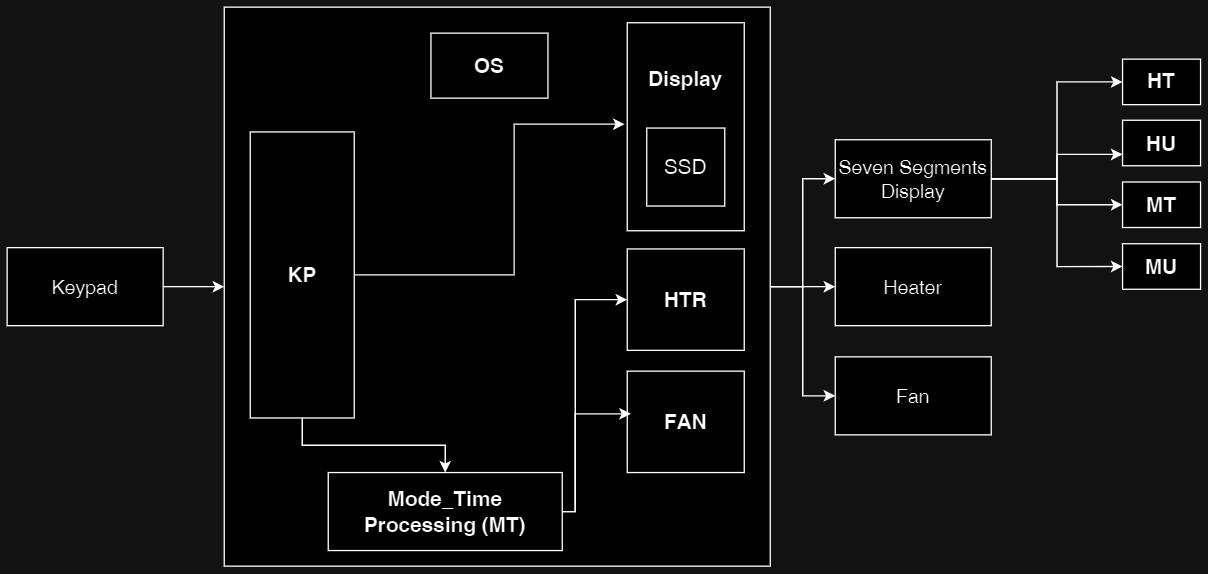

The diagram above was exported from draw.io. Its source (the exported page's mxGraphModel, read from the mxfile embedded in the PNG):
<mxGraphModel dx="1500" dy="757" grid="1" gridSize="10" guides="1" tooltips="1" connect="1" arrows="1" fold="1" page="1" pageScale="1" pageWidth="1169" pageHeight="827" math="0" shadow="0">
  <root>
    <mxCell id="0" />
    <mxCell id="1" parent="0" />
    <mxCell id="26-cO7Ew-GH6g5kqSLk1-29" style="edgeStyle=orthogonalEdgeStyle;rounded=0;orthogonalLoop=1;jettySize=auto;html=1;entryX=0;entryY=0.5;entryDx=0;entryDy=0;" edge="1" parent="1" source="26-cO7Ew-GH6g5kqSLk1-33" target="26-cO7Ew-GH6g5kqSLk1-54">
      <mxGeometry relative="1" as="geometry" />
    </mxCell>
    <mxCell id="26-cO7Ew-GH6g5kqSLk1-30" style="edgeStyle=orthogonalEdgeStyle;rounded=0;orthogonalLoop=1;jettySize=auto;html=1;entryX=0;entryY=0.75;entryDx=0;entryDy=0;" edge="1" parent="1" source="26-cO7Ew-GH6g5kqSLk1-33" target="26-cO7Ew-GH6g5kqSLk1-55">
      <mxGeometry relative="1" as="geometry" />
    </mxCell>
    <mxCell id="26-cO7Ew-GH6g5kqSLk1-31" style="edgeStyle=orthogonalEdgeStyle;rounded=0;orthogonalLoop=1;jettySize=auto;html=1;entryX=0;entryY=0.5;entryDx=0;entryDy=0;" edge="1" parent="1" source="26-cO7Ew-GH6g5kqSLk1-33" target="26-cO7Ew-GH6g5kqSLk1-56">
      <mxGeometry relative="1" as="geometry" />
    </mxCell>
    <mxCell id="26-cO7Ew-GH6g5kqSLk1-32" style="edgeStyle=orthogonalEdgeStyle;rounded=0;orthogonalLoop=1;jettySize=auto;html=1;entryX=0;entryY=0.5;entryDx=0;entryDy=0;" edge="1" parent="1" source="26-cO7Ew-GH6g5kqSLk1-33" target="26-cO7Ew-GH6g5kqSLk1-57">
      <mxGeometry relative="1" as="geometry" />
    </mxCell>
    <mxCell id="26-cO7Ew-GH6g5kqSLk1-33" value="Seven Segments Display" style="rounded=0;whiteSpace=wrap;html=1;fontStyle=0;fontSize=15;" vertex="1" parent="1">
      <mxGeometry x="680" y="133" width="120" height="60" as="geometry" />
    </mxCell>
    <mxCell id="26-cO7Ew-GH6g5kqSLk1-34" value="" style="edgeStyle=orthogonalEdgeStyle;rounded=0;orthogonalLoop=1;jettySize=auto;html=1;" edge="1" parent="1" source="26-cO7Ew-GH6g5kqSLk1-35" target="26-cO7Ew-GH6g5kqSLk1-41">
      <mxGeometry relative="1" as="geometry" />
    </mxCell>
    <mxCell id="26-cO7Ew-GH6g5kqSLk1-35" value="Keypad" style="rounded=0;whiteSpace=wrap;html=1;fontStyle=0;fontSize=15;" vertex="1" parent="1">
      <mxGeometry x="43" y="216" width="120" height="60" as="geometry" />
    </mxCell>
    <mxCell id="26-cO7Ew-GH6g5kqSLk1-36" value="Heater" style="rounded=0;whiteSpace=wrap;html=1;fontStyle=0;fontSize=15;" vertex="1" parent="1">
      <mxGeometry x="680" y="216" width="120" height="60" as="geometry" />
    </mxCell>
    <mxCell id="26-cO7Ew-GH6g5kqSLk1-37" value="Fan" style="rounded=0;whiteSpace=wrap;html=1;fontStyle=0;fontSize=15;" vertex="1" parent="1">
      <mxGeometry x="680" y="300" width="120" height="60" as="geometry" />
    </mxCell>
    <mxCell id="26-cO7Ew-GH6g5kqSLk1-38" style="edgeStyle=orthogonalEdgeStyle;rounded=0;orthogonalLoop=1;jettySize=auto;html=1;entryX=0;entryY=0.5;entryDx=0;entryDy=0;" edge="1" parent="1" source="26-cO7Ew-GH6g5kqSLk1-41" target="26-cO7Ew-GH6g5kqSLk1-33">
      <mxGeometry relative="1" as="geometry" />
    </mxCell>
    <mxCell id="26-cO7Ew-GH6g5kqSLk1-39" style="edgeStyle=orthogonalEdgeStyle;rounded=0;orthogonalLoop=1;jettySize=auto;html=1;entryX=0;entryY=0.5;entryDx=0;entryDy=0;" edge="1" parent="1" source="26-cO7Ew-GH6g5kqSLk1-41" target="26-cO7Ew-GH6g5kqSLk1-37">
      <mxGeometry relative="1" as="geometry" />
    </mxCell>
    <mxCell id="26-cO7Ew-GH6g5kqSLk1-40" style="edgeStyle=orthogonalEdgeStyle;rounded=0;orthogonalLoop=1;jettySize=auto;html=1;entryX=0;entryY=0.5;entryDx=0;entryDy=0;" edge="1" parent="1" source="26-cO7Ew-GH6g5kqSLk1-41" target="26-cO7Ew-GH6g5kqSLk1-36">
      <mxGeometry relative="1" as="geometry" />
    </mxCell>
    <mxCell id="26-cO7Ew-GH6g5kqSLk1-41" value="" style="rounded=0;whiteSpace=wrap;html=1;" vertex="1" parent="1">
      <mxGeometry x="210" y="31" width="420" height="430" as="geometry" />
    </mxCell>
    <mxCell id="26-cO7Ew-GH6g5kqSLk1-42" value="OS" style="rounded=0;whiteSpace=wrap;html=1;fontStyle=1;fontSize=16;" vertex="1" parent="1">
      <mxGeometry x="369" y="51" width="90" height="50" as="geometry" />
    </mxCell>
    <mxCell id="26-cO7Ew-GH6g5kqSLk1-43" style="edgeStyle=orthogonalEdgeStyle;rounded=0;orthogonalLoop=1;jettySize=auto;html=1;exitX=1;exitY=0.5;exitDx=0;exitDy=0;" edge="1" parent="1">
      <mxGeometry relative="1" as="geometry">
        <mxPoint x="309" y="237" as="sourcePoint" />
        <mxPoint x="518" y="121" as="targetPoint" />
        <Array as="points">
          <mxPoint x="433" y="237" />
          <mxPoint x="433" y="121" />
        </Array>
      </mxGeometry>
    </mxCell>
    <mxCell id="26-cO7Ew-GH6g5kqSLk1-44" style="edgeStyle=orthogonalEdgeStyle;rounded=0;orthogonalLoop=1;jettySize=auto;html=1;entryX=0.5;entryY=0;entryDx=0;entryDy=0;" edge="1" parent="1" source="26-cO7Ew-GH6g5kqSLk1-45" target="26-cO7Ew-GH6g5kqSLk1-53">
      <mxGeometry relative="1" as="geometry" />
    </mxCell>
    <mxCell id="26-cO7Ew-GH6g5kqSLk1-45" value="&lt;span style=&quot;font-size: 16px;&quot;&gt;KP&lt;/span&gt;" style="rounded=0;whiteSpace=wrap;html=1;fontStyle=1;fontSize=16;" vertex="1" parent="1">
      <mxGeometry x="230" y="127" width="80" height="220" as="geometry" />
    </mxCell>
    <mxCell id="26-cO7Ew-GH6g5kqSLk1-46" value="" style="rounded=0;whiteSpace=wrap;html=1;" vertex="1" parent="1">
      <mxGeometry x="520" y="43" width="90" height="160" as="geometry" />
    </mxCell>
    <mxCell id="26-cO7Ew-GH6g5kqSLk1-47" value="HTR" style="rounded=0;whiteSpace=wrap;html=1;fontStyle=1;fontSize=16;" vertex="1" parent="1">
      <mxGeometry x="520" y="217" width="90" height="78" as="geometry" />
    </mxCell>
    <mxCell id="26-cO7Ew-GH6g5kqSLk1-48" value="FAN" style="rounded=0;whiteSpace=wrap;html=1;fontStyle=1;fontSize=16;" vertex="1" parent="1">
      <mxGeometry x="520" y="311" width="90" height="78" as="geometry" />
    </mxCell>
    <mxCell id="26-cO7Ew-GH6g5kqSLk1-49" value="&lt;font style=&quot;font-size: 16px;&quot;&gt;SSD&lt;/font&gt;" style="whiteSpace=wrap;html=1;aspect=fixed;" vertex="1" parent="1">
      <mxGeometry x="535" y="124" width="60" height="60" as="geometry" />
    </mxCell>
    <mxCell id="26-cO7Ew-GH6g5kqSLk1-50" value="&lt;b&gt;&lt;font style=&quot;font-size: 16px;&quot;&gt;Display&lt;/font&gt;&lt;/b&gt;" style="text;html=1;align=center;verticalAlign=middle;whiteSpace=wrap;rounded=0;" vertex="1" parent="1">
      <mxGeometry x="535" y="71" width="60" height="30" as="geometry" />
    </mxCell>
    <mxCell id="26-cO7Ew-GH6g5kqSLk1-51" value="" style="edgeStyle=orthogonalEdgeStyle;rounded=0;orthogonalLoop=1;jettySize=auto;html=1;entryX=0.031;entryY=0.421;entryDx=0;entryDy=0;entryPerimeter=0;" edge="1" parent="1" source="26-cO7Ew-GH6g5kqSLk1-53" target="26-cO7Ew-GH6g5kqSLk1-48">
      <mxGeometry relative="1" as="geometry">
        <mxPoint x="410" y="321" as="targetPoint" />
        <Array as="points">
          <mxPoint x="480" y="419" />
          <mxPoint x="480" y="344" />
        </Array>
      </mxGeometry>
    </mxCell>
    <mxCell id="26-cO7Ew-GH6g5kqSLk1-52" style="edgeStyle=orthogonalEdgeStyle;rounded=0;orthogonalLoop=1;jettySize=auto;html=1;entryX=0;entryY=0.5;entryDx=0;entryDy=0;" edge="1" parent="1" source="26-cO7Ew-GH6g5kqSLk1-53" target="26-cO7Ew-GH6g5kqSLk1-47">
      <mxGeometry relative="1" as="geometry">
        <Array as="points">
          <mxPoint x="480" y="419" />
          <mxPoint x="480" y="256" />
        </Array>
      </mxGeometry>
    </mxCell>
    <mxCell id="26-cO7Ew-GH6g5kqSLk1-53" value="&lt;font style=&quot;font-size: 16px;&quot;&gt;&lt;b&gt;Mode_Time Processing (MT)&lt;/b&gt;&lt;/font&gt;" style="rounded=0;whiteSpace=wrap;html=1;" vertex="1" parent="1">
      <mxGeometry x="290" y="389" width="180" height="60" as="geometry" />
    </mxCell>
    <mxCell id="26-cO7Ew-GH6g5kqSLk1-54" value="HT" style="rounded=0;whiteSpace=wrap;html=1;fontSize=16;fontStyle=1" vertex="1" parent="1">
      <mxGeometry x="901" y="71" width="60" height="35" as="geometry" />
    </mxCell>
    <mxCell id="26-cO7Ew-GH6g5kqSLk1-55" value="HU" style="rounded=0;whiteSpace=wrap;html=1;fontSize=16;fontStyle=1" vertex="1" parent="1">
      <mxGeometry x="901" y="118" width="60" height="35" as="geometry" />
    </mxCell>
    <mxCell id="26-cO7Ew-GH6g5kqSLk1-56" value="MT" style="rounded=0;whiteSpace=wrap;html=1;fontSize=16;fontStyle=1" vertex="1" parent="1">
      <mxGeometry x="901" y="165.5" width="60" height="35" as="geometry" />
    </mxCell>
    <mxCell id="26-cO7Ew-GH6g5kqSLk1-57" value="MU" style="rounded=0;whiteSpace=wrap;html=1;fontSize=16;fontStyle=1" vertex="1" parent="1">
      <mxGeometry x="901" y="213" width="60" height="35" as="geometry" />
    </mxCell>
  </root>
</mxGraphModel>